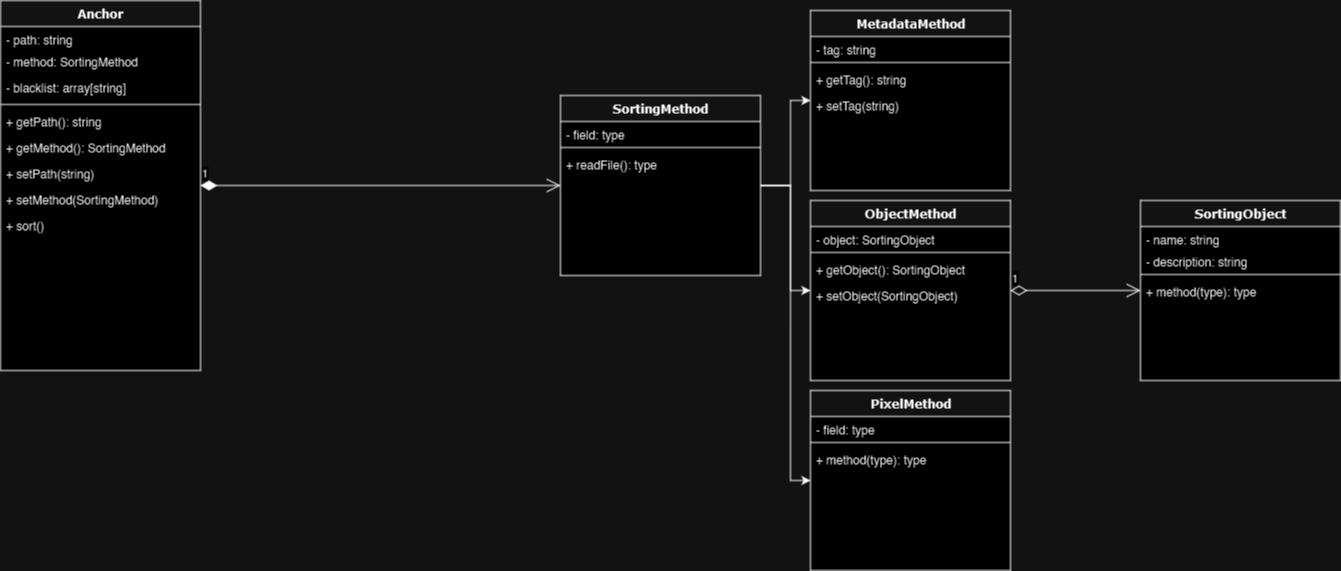

The diagram above was exported from draw.io. Its source (the exported page's mxGraphModel, read from the mxfile embedded in the PNG):
<mxGraphModel dx="1614" dy="934" grid="1" gridSize="10" guides="1" tooltips="1" connect="1" arrows="1" fold="1" page="1" pageScale="1" pageWidth="1100" pageHeight="850" background="none" math="0" shadow="0">
  <root>
    <mxCell id="0" />
    <mxCell id="1" parent="0" />
    <mxCell id="78961159f06e98e8-108" value="Anchor" style="swimlane;html=1;fontStyle=1;align=center;verticalAlign=top;childLayout=stackLayout;horizontal=1;startSize=26;horizontalStack=0;resizeParent=1;resizeLast=0;collapsible=1;marginBottom=0;swimlaneFillColor=#ffffff;rounded=0;shadow=0;comic=0;labelBackgroundColor=none;strokeWidth=1;fillColor=none;fontFamily=Verdana;fontSize=12" parent="1" vertex="1">
      <mxGeometry x="30" y="30" width="200" height="370" as="geometry" />
    </mxCell>
    <mxCell id="78961159f06e98e8-109" value="- path: string&lt;span style=&quot;white-space: pre;&quot;&gt;&#09;&lt;/span&gt;" style="text;html=1;strokeColor=none;fillColor=none;align=left;verticalAlign=top;spacingLeft=4;spacingRight=4;whiteSpace=wrap;overflow=hidden;rotatable=0;points=[[0,0.5],[1,0.5]];portConstraint=eastwest;" parent="78961159f06e98e8-108" vertex="1">
      <mxGeometry y="26" width="200" height="22" as="geometry" />
    </mxCell>
    <mxCell id="6xdPu6NmuT_5EjBcLs_S-55" value="- method: SortingMethod" style="text;html=1;strokeColor=none;fillColor=none;align=left;verticalAlign=top;spacingLeft=4;spacingRight=4;whiteSpace=wrap;overflow=hidden;rotatable=0;points=[[0,0.5],[1,0.5]];portConstraint=eastwest;" parent="78961159f06e98e8-108" vertex="1">
      <mxGeometry y="48" width="200" height="26" as="geometry" />
    </mxCell>
    <mxCell id="78961159f06e98e8-110" value="- blacklist: array[string]" style="text;html=1;strokeColor=none;fillColor=none;align=left;verticalAlign=top;spacingLeft=4;spacingRight=4;whiteSpace=wrap;overflow=hidden;rotatable=0;points=[[0,0.5],[1,0.5]];portConstraint=eastwest;" parent="78961159f06e98e8-108" vertex="1">
      <mxGeometry y="74" width="200" height="26" as="geometry" />
    </mxCell>
    <mxCell id="78961159f06e98e8-116" value="" style="line;html=1;strokeWidth=1;fillColor=none;align=left;verticalAlign=middle;spacingTop=-1;spacingLeft=3;spacingRight=3;rotatable=0;labelPosition=right;points=[];portConstraint=eastwest;" parent="78961159f06e98e8-108" vertex="1">
      <mxGeometry y="100" width="200" height="8" as="geometry" />
    </mxCell>
    <mxCell id="78961159f06e98e8-120" value="+ getPath(): string" style="text;html=1;strokeColor=none;fillColor=none;align=left;verticalAlign=top;spacingLeft=4;spacingRight=4;whiteSpace=wrap;overflow=hidden;rotatable=0;points=[[0,0.5],[1,0.5]];portConstraint=eastwest;" parent="78961159f06e98e8-108" vertex="1">
      <mxGeometry y="108" width="200" height="26" as="geometry" />
    </mxCell>
    <mxCell id="6xdPu6NmuT_5EjBcLs_S-3" value="+ getMethod(): SortingMethod" style="text;html=1;strokeColor=none;fillColor=none;align=left;verticalAlign=top;spacingLeft=4;spacingRight=4;whiteSpace=wrap;overflow=hidden;rotatable=0;points=[[0,0.5],[1,0.5]];portConstraint=eastwest;" parent="78961159f06e98e8-108" vertex="1">
      <mxGeometry y="134" width="200" height="26" as="geometry" />
    </mxCell>
    <mxCell id="78961159f06e98e8-117" value="+ setPath(string)" style="text;html=1;strokeColor=none;fillColor=none;align=left;verticalAlign=top;spacingLeft=4;spacingRight=4;whiteSpace=wrap;overflow=hidden;rotatable=0;points=[[0,0.5],[1,0.5]];portConstraint=eastwest;" parent="78961159f06e98e8-108" vertex="1">
      <mxGeometry y="160" width="200" height="26" as="geometry" />
    </mxCell>
    <mxCell id="6xdPu6NmuT_5EjBcLs_S-2" value="+ setMethod(SortingMethod)" style="text;html=1;strokeColor=none;fillColor=none;align=left;verticalAlign=top;spacingLeft=4;spacingRight=4;whiteSpace=wrap;overflow=hidden;rotatable=0;points=[[0,0.5],[1,0.5]];portConstraint=eastwest;" parent="78961159f06e98e8-108" vertex="1">
      <mxGeometry y="186" width="200" height="26" as="geometry" />
    </mxCell>
    <mxCell id="6xdPu6NmuT_5EjBcLs_S-54" value="&lt;div&gt;+ sort()&lt;/div&gt;" style="text;html=1;strokeColor=none;fillColor=none;align=left;verticalAlign=top;spacingLeft=4;spacingRight=4;whiteSpace=wrap;overflow=hidden;rotatable=0;points=[[0,0.5],[1,0.5]];portConstraint=eastwest;" parent="78961159f06e98e8-108" vertex="1">
      <mxGeometry y="212" width="200" height="26" as="geometry" />
    </mxCell>
    <mxCell id="Cro6la9LMvXbDS3Ez6n0-3" style="edgeStyle=orthogonalEdgeStyle;rounded=0;orthogonalLoop=1;jettySize=auto;html=1;" edge="1" parent="1" source="6xdPu6NmuT_5EjBcLs_S-5" target="6xdPu6NmuT_5EjBcLs_S-23">
      <mxGeometry relative="1" as="geometry">
        <Array as="points">
          <mxPoint x="820" y="215" />
          <mxPoint x="820" y="320" />
        </Array>
      </mxGeometry>
    </mxCell>
    <mxCell id="Cro6la9LMvXbDS3Ez6n0-4" style="edgeStyle=orthogonalEdgeStyle;rounded=0;orthogonalLoop=1;jettySize=auto;html=1;" edge="1" parent="1" source="6xdPu6NmuT_5EjBcLs_S-5" target="6xdPu6NmuT_5EjBcLs_S-35">
      <mxGeometry relative="1" as="geometry">
        <Array as="points">
          <mxPoint x="820" y="215" />
          <mxPoint x="820" y="510" />
        </Array>
      </mxGeometry>
    </mxCell>
    <mxCell id="Cro6la9LMvXbDS3Ez6n0-5" style="edgeStyle=orthogonalEdgeStyle;rounded=0;orthogonalLoop=1;jettySize=auto;html=1;" edge="1" parent="1" source="6xdPu6NmuT_5EjBcLs_S-5" target="6xdPu6NmuT_5EjBcLs_S-14">
      <mxGeometry relative="1" as="geometry">
        <Array as="points">
          <mxPoint x="820" y="215" />
          <mxPoint x="820" y="130" />
        </Array>
      </mxGeometry>
    </mxCell>
    <mxCell id="6xdPu6NmuT_5EjBcLs_S-5" value="SortingMethod" style="swimlane;html=1;fontStyle=1;align=center;verticalAlign=top;childLayout=stackLayout;horizontal=1;startSize=26;horizontalStack=0;resizeParent=1;resizeLast=0;collapsible=1;marginBottom=0;swimlaneFillColor=#ffffff;rounded=0;shadow=0;comic=0;labelBackgroundColor=none;strokeWidth=1;fillColor=none;fontFamily=Verdana;fontSize=12" parent="1" vertex="1">
      <mxGeometry x="590" y="125" width="200" height="180" as="geometry" />
    </mxCell>
    <mxCell id="6xdPu6NmuT_5EjBcLs_S-6" value="- field: type" style="text;html=1;strokeColor=none;fillColor=none;align=left;verticalAlign=top;spacingLeft=4;spacingRight=4;whiteSpace=wrap;overflow=hidden;rotatable=0;points=[[0,0.5],[1,0.5]];portConstraint=eastwest;" parent="6xdPu6NmuT_5EjBcLs_S-5" vertex="1">
      <mxGeometry y="26" width="200" height="22" as="geometry" />
    </mxCell>
    <mxCell id="6xdPu6NmuT_5EjBcLs_S-8" value="" style="line;html=1;strokeWidth=1;fillColor=none;align=left;verticalAlign=middle;spacingTop=-1;spacingLeft=3;spacingRight=3;rotatable=0;labelPosition=right;points=[];portConstraint=eastwest;" parent="6xdPu6NmuT_5EjBcLs_S-5" vertex="1">
      <mxGeometry y="48" width="200" height="8" as="geometry" />
    </mxCell>
    <mxCell id="6xdPu6NmuT_5EjBcLs_S-31" value="+ readFile(): type" style="text;html=1;strokeColor=none;fillColor=none;align=left;verticalAlign=top;spacingLeft=4;spacingRight=4;whiteSpace=wrap;overflow=hidden;rotatable=0;points=[[0,0.5],[1,0.5]];portConstraint=eastwest;" parent="6xdPu6NmuT_5EjBcLs_S-5" vertex="1">
      <mxGeometry y="56" width="200" height="26" as="geometry" />
    </mxCell>
    <mxCell id="6xdPu6NmuT_5EjBcLs_S-14" value="MetadataMethod" style="swimlane;html=1;fontStyle=1;align=center;verticalAlign=top;childLayout=stackLayout;horizontal=1;startSize=26;horizontalStack=0;resizeParent=1;resizeLast=0;collapsible=1;marginBottom=0;swimlaneFillColor=#ffffff;rounded=0;shadow=0;comic=0;labelBackgroundColor=none;strokeWidth=1;fillColor=none;fontFamily=Verdana;fontSize=12" parent="1" vertex="1">
      <mxGeometry x="840" y="40" width="200" height="180" as="geometry">
        <mxRectangle x="610" y="30" width="150" height="30" as="alternateBounds" />
      </mxGeometry>
    </mxCell>
    <mxCell id="6xdPu6NmuT_5EjBcLs_S-15" value="- tag: string&lt;span style=&quot;white-space: pre;&quot;&gt;&#09;&lt;/span&gt;" style="text;html=1;strokeColor=none;fillColor=none;align=left;verticalAlign=top;spacingLeft=4;spacingRight=4;whiteSpace=wrap;overflow=hidden;rotatable=0;points=[[0,0.5],[1,0.5]];portConstraint=eastwest;" parent="6xdPu6NmuT_5EjBcLs_S-14" vertex="1">
      <mxGeometry y="26" width="200" height="22" as="geometry" />
    </mxCell>
    <mxCell id="6xdPu6NmuT_5EjBcLs_S-17" value="" style="line;html=1;strokeWidth=1;fillColor=none;align=left;verticalAlign=middle;spacingTop=-1;spacingLeft=3;spacingRight=3;rotatable=0;labelPosition=right;points=[];portConstraint=eastwest;" parent="6xdPu6NmuT_5EjBcLs_S-14" vertex="1">
      <mxGeometry y="48" width="200" height="8" as="geometry" />
    </mxCell>
    <mxCell id="6xdPu6NmuT_5EjBcLs_S-30" value="&lt;div&gt;+ getTag(): string&lt;/div&gt;" style="text;html=1;strokeColor=none;fillColor=none;align=left;verticalAlign=top;spacingLeft=4;spacingRight=4;whiteSpace=wrap;overflow=hidden;rotatable=0;points=[[0,0.5],[1,0.5]];portConstraint=eastwest;" parent="6xdPu6NmuT_5EjBcLs_S-14" vertex="1">
      <mxGeometry y="56" width="200" height="26" as="geometry" />
    </mxCell>
    <mxCell id="6xdPu6NmuT_5EjBcLs_S-59" value="&lt;div&gt;+ setTag(string)&lt;br&gt;&lt;/div&gt;" style="text;html=1;strokeColor=none;fillColor=none;align=left;verticalAlign=top;spacingLeft=4;spacingRight=4;whiteSpace=wrap;overflow=hidden;rotatable=0;points=[[0,0.5],[1,0.5]];portConstraint=eastwest;" parent="6xdPu6NmuT_5EjBcLs_S-14" vertex="1">
      <mxGeometry y="82" width="200" height="26" as="geometry" />
    </mxCell>
    <mxCell id="6xdPu6NmuT_5EjBcLs_S-23" value="ObjectMethod" style="swimlane;html=1;fontStyle=1;align=center;verticalAlign=top;childLayout=stackLayout;horizontal=1;startSize=26;horizontalStack=0;resizeParent=1;resizeLast=0;collapsible=1;marginBottom=0;swimlaneFillColor=#ffffff;rounded=0;shadow=0;comic=0;labelBackgroundColor=none;strokeWidth=1;fillColor=none;fontFamily=Verdana;fontSize=12" parent="1" vertex="1">
      <mxGeometry x="840" y="230" width="200" height="180" as="geometry" />
    </mxCell>
    <mxCell id="6xdPu6NmuT_5EjBcLs_S-32" value="- object: SortingObject" style="text;html=1;strokeColor=none;fillColor=none;align=left;verticalAlign=top;spacingLeft=4;spacingRight=4;whiteSpace=wrap;overflow=hidden;rotatable=0;points=[[0,0.5],[1,0.5]];portConstraint=eastwest;" parent="6xdPu6NmuT_5EjBcLs_S-23" vertex="1">
      <mxGeometry y="26" width="200" height="22" as="geometry" />
    </mxCell>
    <mxCell id="6xdPu6NmuT_5EjBcLs_S-25" value="" style="line;html=1;strokeWidth=1;fillColor=none;align=left;verticalAlign=middle;spacingTop=-1;spacingLeft=3;spacingRight=3;rotatable=0;labelPosition=right;points=[];portConstraint=eastwest;" parent="6xdPu6NmuT_5EjBcLs_S-23" vertex="1">
      <mxGeometry y="48" width="200" height="8" as="geometry" />
    </mxCell>
    <mxCell id="6xdPu6NmuT_5EjBcLs_S-57" value="+ getObject(): SortingObject" style="text;html=1;strokeColor=none;fillColor=none;align=left;verticalAlign=top;spacingLeft=4;spacingRight=4;whiteSpace=wrap;overflow=hidden;rotatable=0;points=[[0,0.5],[1,0.5]];portConstraint=eastwest;" parent="6xdPu6NmuT_5EjBcLs_S-23" vertex="1">
      <mxGeometry y="56" width="200" height="26" as="geometry" />
    </mxCell>
    <mxCell id="6xdPu6NmuT_5EjBcLs_S-58" value="&lt;div&gt;+ setObject(SortingObject)&lt;/div&gt;" style="text;html=1;strokeColor=none;fillColor=none;align=left;verticalAlign=top;spacingLeft=4;spacingRight=4;whiteSpace=wrap;overflow=hidden;rotatable=0;points=[[0,0.5],[1,0.5]];portConstraint=eastwest;" parent="6xdPu6NmuT_5EjBcLs_S-23" vertex="1">
      <mxGeometry y="82" width="200" height="26" as="geometry" />
    </mxCell>
    <mxCell id="6xdPu6NmuT_5EjBcLs_S-35" value="PixelMethod" style="swimlane;html=1;fontStyle=1;align=center;verticalAlign=top;childLayout=stackLayout;horizontal=1;startSize=26;horizontalStack=0;resizeParent=1;resizeLast=0;collapsible=1;marginBottom=0;swimlaneFillColor=#ffffff;rounded=0;shadow=0;comic=0;labelBackgroundColor=none;strokeWidth=1;fillColor=none;fontFamily=Verdana;fontSize=12" parent="1" vertex="1">
      <mxGeometry x="840" y="420" width="200" height="180" as="geometry" />
    </mxCell>
    <mxCell id="6xdPu6NmuT_5EjBcLs_S-36" value="- field: type" style="text;html=1;strokeColor=none;fillColor=none;align=left;verticalAlign=top;spacingLeft=4;spacingRight=4;whiteSpace=wrap;overflow=hidden;rotatable=0;points=[[0,0.5],[1,0.5]];portConstraint=eastwest;" parent="6xdPu6NmuT_5EjBcLs_S-35" vertex="1">
      <mxGeometry y="26" width="200" height="22" as="geometry" />
    </mxCell>
    <mxCell id="6xdPu6NmuT_5EjBcLs_S-38" value="" style="line;html=1;strokeWidth=1;fillColor=none;align=left;verticalAlign=middle;spacingTop=-1;spacingLeft=3;spacingRight=3;rotatable=0;labelPosition=right;points=[];portConstraint=eastwest;" parent="6xdPu6NmuT_5EjBcLs_S-35" vertex="1">
      <mxGeometry y="48" width="200" height="8" as="geometry" />
    </mxCell>
    <mxCell id="6xdPu6NmuT_5EjBcLs_S-39" value="+ method(type): type" style="text;html=1;strokeColor=none;fillColor=none;align=left;verticalAlign=top;spacingLeft=4;spacingRight=4;whiteSpace=wrap;overflow=hidden;rotatable=0;points=[[0,0.5],[1,0.5]];portConstraint=eastwest;" parent="6xdPu6NmuT_5EjBcLs_S-35" vertex="1">
      <mxGeometry y="56" width="200" height="26" as="geometry" />
    </mxCell>
    <mxCell id="6xdPu6NmuT_5EjBcLs_S-41" value="1" style="endArrow=open;html=1;endSize=12;startArrow=diamondThin;startSize=14;startFill=1;edgeStyle=orthogonalEdgeStyle;align=left;verticalAlign=bottom;rounded=0;" parent="1" source="78961159f06e98e8-108" target="6xdPu6NmuT_5EjBcLs_S-5" edge="1">
      <mxGeometry x="-1" y="3" relative="1" as="geometry">
        <mxPoint x="300" y="138" as="sourcePoint" />
        <mxPoint x="460" y="138" as="targetPoint" />
      </mxGeometry>
    </mxCell>
    <mxCell id="6xdPu6NmuT_5EjBcLs_S-48" value="SortingObject" style="swimlane;html=1;fontStyle=1;align=center;verticalAlign=top;childLayout=stackLayout;horizontal=1;startSize=26;horizontalStack=0;resizeParent=1;resizeLast=0;collapsible=1;marginBottom=0;swimlaneFillColor=#ffffff;rounded=0;shadow=0;comic=0;labelBackgroundColor=none;strokeWidth=1;fillColor=none;fontFamily=Verdana;fontSize=12" parent="1" vertex="1">
      <mxGeometry x="1170" y="230" width="200" height="180" as="geometry" />
    </mxCell>
    <mxCell id="6xdPu6NmuT_5EjBcLs_S-49" value="- name: string&lt;span style=&quot;white-space: pre;&quot;&gt;&#09;&lt;/span&gt;" style="text;html=1;strokeColor=none;fillColor=none;align=left;verticalAlign=top;spacingLeft=4;spacingRight=4;whiteSpace=wrap;overflow=hidden;rotatable=0;points=[[0,0.5],[1,0.5]];portConstraint=eastwest;" parent="6xdPu6NmuT_5EjBcLs_S-48" vertex="1">
      <mxGeometry y="26" width="200" height="22" as="geometry" />
    </mxCell>
    <mxCell id="6xdPu6NmuT_5EjBcLs_S-50" value="- description: string&lt;span style=&quot;white-space: pre;&quot;&gt;&#09;&lt;/span&gt;" style="text;html=1;strokeColor=none;fillColor=none;align=left;verticalAlign=top;spacingLeft=4;spacingRight=4;whiteSpace=wrap;overflow=hidden;rotatable=0;points=[[0,0.5],[1,0.5]];portConstraint=eastwest;" parent="6xdPu6NmuT_5EjBcLs_S-48" vertex="1">
      <mxGeometry y="48" width="200" height="22" as="geometry" />
    </mxCell>
    <mxCell id="6xdPu6NmuT_5EjBcLs_S-51" value="" style="line;html=1;strokeWidth=1;fillColor=none;align=left;verticalAlign=middle;spacingTop=-1;spacingLeft=3;spacingRight=3;rotatable=0;labelPosition=right;points=[];portConstraint=eastwest;" parent="6xdPu6NmuT_5EjBcLs_S-48" vertex="1">
      <mxGeometry y="70" width="200" height="8" as="geometry" />
    </mxCell>
    <mxCell id="6xdPu6NmuT_5EjBcLs_S-52" value="+ method(type): type" style="text;html=1;strokeColor=none;fillColor=none;align=left;verticalAlign=top;spacingLeft=4;spacingRight=4;whiteSpace=wrap;overflow=hidden;rotatable=0;points=[[0,0.5],[1,0.5]];portConstraint=eastwest;" parent="6xdPu6NmuT_5EjBcLs_S-48" vertex="1">
      <mxGeometry y="78" width="200" height="26" as="geometry" />
    </mxCell>
    <mxCell id="6xdPu6NmuT_5EjBcLs_S-53" value="1" style="endArrow=open;html=1;endSize=12;startArrow=diamondThin;startSize=14;startFill=0;edgeStyle=orthogonalEdgeStyle;align=left;verticalAlign=bottom;rounded=0;" parent="1" source="6xdPu6NmuT_5EjBcLs_S-23" target="6xdPu6NmuT_5EjBcLs_S-48" edge="1">
      <mxGeometry x="-1" y="3" relative="1" as="geometry">
        <mxPoint x="1150" y="520" as="sourcePoint" />
        <mxPoint x="1310" y="520" as="targetPoint" />
      </mxGeometry>
    </mxCell>
  </root>
</mxGraphModel>